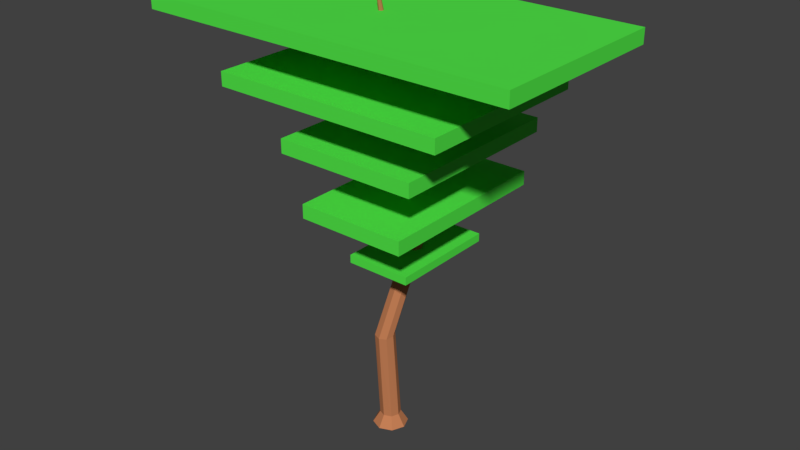 # Source: rbol_5.blend  (saved by Blender 2.79.0; exported with 4.5.12 LTS)
import bpy
from mathutils import Matrix  # noqa: F401  (used for matrix-valued properties, if any)

bpy.ops.wm.read_factory_settings(use_empty=True)
scene = bpy.context.scene
scene.name = 'Scene'

# ---- collections
col_collection_1 = bpy.data.collections.new('Collection 1'); scene.collection.children.link(col_collection_1)

# ---- materials (node trees are filled in below, after node groups)
mat_material_001 = bpy.data.materials.new('Material.001')
mat_material_001.alpha_threshold = 0.0
mat_material_001.use_transparent_shadow = False
mat_material_001.diffuse_color = (0.5596, 0.2143, 0.09387, 1.0)
mat_material_001.roughness = 0.5
mat_material = bpy.data.materials.new('Material')
mat_material.alpha_threshold = 0.0
mat_material.use_transparent_shadow = False
mat_material.diffuse_color = (0.08376, 0.8, 0.06595, 1.0)
mat_material.roughness = 0.5

# ---- material node trees

# ---- world
world_world = bpy.data.worlds.new('World'); scene.world = world_world
world_world.color = (0.05088, 0.05088, 0.05088)
world_world.use_sun_shadow = False
world_world.sun_shadow_jitter_overblur = 0.0
world_world.cycles.sampling_method = 'MANUAL'

# ---- meshes
me_circle_001 = bpy.data.meshes.new('Circle.001')
me_circle_001.from_pydata([(-0.8104, 2.753, -21.94), (-1.044, 2.656, -21.94), (-1.141, 2.422, -21.94), (-1.044, 2.188, -21.94), (-0.8104, 2.091, -21.94), (-0.5765, 2.188, -21.94), (-0.4796, 2.422, -21.94), (-0.5765, 2.656, -21.94), (-0.8234, 2.485, -18.8), (-1.043, 2.385, -18.82), (-1.127, 2.163, -18.87), (-1.025, 1.949, -18.92), (-0.7974, 1.869, -18.94), (-0.5776, 1.969, -18.93), (-0.4942, 2.191, -18.88), (-0.596, 2.405, -18.83), (-0.2679, 3.148, -15.81), (-0.4717, 3.055, -15.82), (-0.5491, 2.849, -15.87), (-0.4547, 2.65, -15.92), (-0.2438, 2.576, -15.94), (-0.03996, 2.669, -15.92), (0.03741, 2.875, -15.87), (-0.05699, 3.073, -15.83), (-0.8104, 2.984, -22.32), (-1.207, 2.819, -22.32), (-1.372, 2.422, -22.32), (-1.207, 2.025, -22.32), (-0.8104, 1.86, -22.32), (-0.4132, 2.025, -22.32), (-0.2488, 2.422, -22.32), (-0.4132, 2.819, -22.32), (-0.392, 2.832, -12.09), (-0.5306, 2.769, -12.1), (-0.5832, 2.629, -12.13), (-0.519, 2.494, -12.16), (-0.3757, 2.443, -12.18), (-0.2371, 2.506, -12.16), (-0.1845, 2.646, -12.13), (-0.2487, 2.781, -12.1), (-0.5206, 2.107, -9.652), (-0.6035, 2.069, -9.659), (-0.635, 1.985, -9.677), (-0.5966, 1.905, -9.696), (-0.5108, 1.874, -9.705), (-0.4279, 1.912, -9.698), (-0.3964, 1.996, -9.679), (-0.4348, 2.077, -9.66), (-0.4705, 1.627, -7.941), (-0.5032, 1.612, -7.944), (-0.5156, 1.579, -7.952), (-0.5004, 1.547, -7.959), (-0.4666, 1.535, -7.962), (-0.434, 1.55, -7.96), (-0.4215, 1.583, -7.952), (-0.4367, 1.615, -7.945), (-1.32, 1.242, -16.19), (-1.32, 1.242, -15.93), (-1.32, 4.738, -16.19), (-1.32, 4.738, -15.93), (0.7755, 1.242, -16.19), (0.7755, 1.242, -15.93), (0.7755, 4.738, -16.19), (0.7755, 4.738, -15.93), (-2.032, 0.08153, -14.52), (-2.032, 0.08153, -14.07), (-2.032, 5.952, -14.52), (-2.032, 5.952, -14.07), (1.487, 0.08153, -14.52), (1.487, 0.08153, -14.07), (1.487, 5.952, -14.52), (1.487, 5.952, -14.07), (-2.682, -0.005878, -12.67), (-2.682, -0.005878, -12.22), (-2.682, 5.865, -12.67), (-2.682, 5.865, -12.22), (1.896, -0.005878, -12.67), (1.896, -0.005878, -12.22), (1.896, 5.865, -12.67), (1.896, 5.865, -12.22), (-4.183, -0.6801, -10.86), (-4.183, -0.6801, -10.42), (-4.183, 5.19, -10.86), (-4.183, 5.19, -10.42), (3.237, -0.6801, -10.86), (3.237, -0.6801, -10.42), (3.237, 5.19, -10.86), (3.237, 5.19, -10.42), (-6.409, -1.07, -9.015), (-6.409, -1.07, -8.568), (-6.409, 4.8, -9.015), (-6.409, 4.8, -8.568), (5.543, -1.07, -9.015), (5.543, -1.07, -8.568), (5.543, 4.8, -9.015), (5.543, 4.8, -8.568)], [], [(0, 8, 15, 7), (6, 14, 13, 5), (4, 12, 11, 3), (2, 10, 9, 1), (7, 15, 14, 6), (5, 13, 12, 4), (3, 11, 10, 2), (1, 9, 8, 0), (9, 10, 18, 17), (14, 15, 23, 22), (12, 13, 21, 20), (10, 11, 19, 18), (8, 9, 17, 16), (15, 8, 16, 23), (13, 14, 22, 21), (11, 12, 20, 19), (0, 7, 31, 24), (6, 5, 29, 30), (4, 3, 27, 28), (2, 1, 25, 26), (7, 6, 30, 31), (5, 4, 28, 29), (3, 2, 26, 27), (1, 0, 24, 25), (23, 16, 32, 39), (21, 22, 38, 37), (19, 20, 36, 35), (17, 18, 34, 33), (22, 23, 39, 38), (20, 21, 37, 36), (18, 19, 35, 34), (16, 17, 33, 32), (39, 32, 40, 47), (42, 43, 51, 50), (37, 38, 46, 45), (35, 36, 44, 43), (33, 34, 42, 41), (38, 39, 47, 46), (36, 37, 45, 44), (34, 35, 43, 42), (32, 33, 41, 40), (49, 50, 51, 52, 53, 54, 55, 48), (40, 41, 49, 48), (47, 40, 48, 55), (45, 46, 54, 53), (43, 44, 52, 51), (41, 42, 50, 49), (46, 47, 55, 54), (44, 45, 53, 52), (56, 57, 59, 58), (58, 59, 63, 62), (62, 63, 61, 60), (60, 61, 57, 56), (58, 62, 60, 56), (63, 59, 57, 61), (64, 65, 67, 66), (66, 67, 71, 70), (70, 71, 69, 68), (68, 69, 65, 64), (66, 70, 68, 64), (71, 67, 65, 69), (72, 73, 75, 74), (74, 75, 79, 78), (78, 79, 77, 76), (76, 77, 73, 72), (74, 78, 76, 72), (79, 75, 73, 77), (80, 81, 83, 82), (82, 83, 87, 86), (86, 87, 85, 84), (84, 85, 81, 80), (82, 86, 84, 80), (87, 83, 81, 85), (88, 89, 91, 90), (90, 91, 95, 94), (94, 95, 93, 92), (92, 93, 89, 88), (90, 94, 92, 88), (95, 91, 89, 93)])
me_circle_001.polygons.foreach_set('material_index', [0, 0, 0, 0, 0, 0, 0, 0, 0, 0, 0, 0, 0, 0, 0, 0, 0, 0, 0, 0, 0, 0, 0, 0, 0, 0, 0, 0, 0, 0, 0, 0, 0, 0, 0, 0, 0, 0, 0, 0, 0, 0, 0, 0, 0, 0, 0, 0, 0, 1, 1, 1, 1, 1, 1, 1, 1, 1, 1, 1, 1, 1, 1, 1, 1, 1, 1, 1, 1, 1, 1, 1, 1, 1, 1, 1, 1, 1, 1])
_uv = me_circle_001.uv_layers.new(name='UVMap')
_uv.uv.foreach_set('vector', [0.9257, 0.01806, 0.9329, 0.1583, 0.9232, 0.158, 0.9158, 0.01886, 0.8499, 0.6257, 0.8554, 0.4887, 0.865, 0.4906, 0.8598, 0.6253, 0.8889, 0.6247, 0.8948, 0.4909, 0.9045, 0.4905, 0.8988, 0.6254, 0.7959, 0.01789, 0.8037, 0.1549, 0.7936, 0.1569, 0.7853, 0.01781, 0.8397, 0.626, 0.8461, 0.4868, 0.8554, 0.4887, 0.8499, 0.6257, 0.8787, 0.6243, 0.8853, 0.4897, 0.8948, 0.4909, 0.8889, 0.6247, 0.805, 0.0186, 0.8119, 0.1533, 0.8037, 0.1549, 0.7959, 0.01789, 0.9359, 0.01784, 0.9425, 0.1573, 0.9329, 0.1583, 0.9257, 0.01806, 0.7936, 0.1569, 0.8037, 0.1549, 0.767, 0.2892, 0.7576, 0.2911, 0.8554, 0.4887, 0.8461, 0.4868, 0.8136, 0.3539, 0.8223, 0.3557, 0.8948, 0.4909, 0.8853, 0.4897, 0.8676, 0.3558, 0.8764, 0.3568, 0.8037, 0.1549, 0.8119, 0.1533, 0.7746, 0.2877, 0.767, 0.2892, 0.9329, 0.1583, 0.9425, 0.1573, 0.9231, 0.29, 0.9143, 0.291, 0.9232, 0.158, 0.9329, 0.1583, 0.9143, 0.291, 0.9053, 0.2907, 0.865, 0.4906, 0.8554, 0.4887, 0.8223, 0.3557, 0.8312, 0.3574, 0.9045, 0.4905, 0.8948, 0.4909, 0.8764, 0.3568, 0.8854, 0.3565, 0.9257, 0.01806, 0.9158, 0.01886, 0.9078, 0.001728, 0.9246, 0.0003787, 0.8499, 0.6257, 0.8598, 0.6253, 0.8676, 0.6421, 0.8506, 0.6427, 0.8889, 0.6247, 0.8988, 0.6254, 0.9053, 0.6425, 0.8884, 0.6413, 0.7959, 0.01789, 0.7853, 0.01781, 0.7801, 0.0, 0.7982, 0.000134, 0.8397, 0.626, 0.8499, 0.6257, 0.8506, 0.6427, 0.8334, 0.6433, 0.8787, 0.6243, 0.8889, 0.6247, 0.8884, 0.6413, 0.8711, 0.6407, 0.805, 0.0186, 0.7959, 0.01789, 0.7982, 0.000134, 0.8136, 0.001343, 0.9359, 0.01784, 0.9257, 0.01806, 0.9246, 0.0003787, 0.9419, 0.0, 0.9053, 0.2907, 0.9143, 0.291, 0.9275, 0.4571, 0.9214, 0.4569, 0.8312, 0.3574, 0.8223, 0.3557, 0.8266, 0.1884, 0.8326, 0.1896, 0.8854, 0.3565, 0.8764, 0.3568, 0.89, 0.1893, 0.8961, 0.189, 0.7576, 0.2911, 0.767, 0.2892, 0.7728, 0.4558, 0.7664, 0.4572, 0.8223, 0.3557, 0.8136, 0.3539, 0.8207, 0.1872, 0.8266, 0.1884, 0.8764, 0.3568, 0.8676, 0.3558, 0.884, 0.1886, 0.89, 0.1893, 0.767, 0.2892, 0.7746, 0.2877, 0.778, 0.4549, 0.7728, 0.4558, 0.9143, 0.291, 0.9231, 0.29, 0.9335, 0.4565, 0.9275, 0.4571, 0.9214, 0.4569, 0.9275, 0.4571, 0.9389, 0.5674, 0.9352, 0.5672, 0.798, 0.5659, 0.8011, 0.5653, 0.8136, 0.6435, 0.8124, 0.6438, 0.8326, 0.1896, 0.8266, 0.1884, 0.8509, 0.07796, 0.8545, 0.07866, 0.8961, 0.189, 0.89, 0.1893, 0.9016, 0.07849, 0.9053, 0.07835, 0.7664, 0.4572, 0.7728, 0.4558, 0.798, 0.5659, 0.7941, 0.5667, 0.8266, 0.1884, 0.8207, 0.1872, 0.8473, 0.07723, 0.8509, 0.07796, 0.89, 0.1893, 0.884, 0.1886, 0.898, 0.07806, 0.9016, 0.07849, 0.7728, 0.4558, 0.778, 0.4549, 0.8011, 0.5653, 0.798, 0.5659, 0.9275, 0.4571, 0.9335, 0.4565, 0.9425, 0.567, 0.9389, 0.5674, 0.2505, 0.5364, 0.2494, 0.5375, 0.2479, 0.5375, 0.2468, 0.5364, 0.2468, 0.5348, 0.2479, 0.5337, 0.2494, 0.5337, 0.2505, 0.5348, 0.9389, 0.5674, 0.9425, 0.567, 0.9422, 0.6448, 0.9408, 0.645, 0.9352, 0.5672, 0.9389, 0.5674, 0.9408, 0.645, 0.9393, 0.6449, 0.8545, 0.07866, 0.8509, 0.07796, 0.8661, 0.0002884, 0.8676, 0.0005655, 0.9053, 0.07835, 0.9016, 0.07849, 0.9037, 0.0001693, 0.9052, 0.0001134, 0.7941, 0.5667, 0.798, 0.5659, 0.8124, 0.6438, 0.8109, 0.6441, 0.8509, 0.07796, 0.8473, 0.07723, 0.8647, 0.0, 0.8661, 0.0002884, 0.9016, 0.07849, 0.898, 0.07806, 0.9023, 0.0, 0.9037, 0.0001693, 0.4994, 0.6869, 0.488, 0.6871, 0.488, 0.5339, 0.4994, 0.5337, 0.2468, 0.7832, 0.2353, 0.7832, 0.2353, 0.6897, 0.2468, 0.6897, 0.2468, 0.6897, 0.2353, 0.6897, 0.2353, 0.5337, 0.2468, 0.5337, 0.488, 0.6871, 0.4994, 0.6871, 0.4994, 0.7806, 0.488, 0.7806, 0.8078, 0.6626, 0.898, 0.6626, 0.898, 0.8187, 0.8078, 0.8187, 0.2526, 0.7956, 0.3428, 0.7957, 0.3428, 0.9516, 0.2526, 0.9516, 1.0, 0.2573, 0.9808, 0.2577, 0.9808, 0.0003051, 1.0, 0.0, 0.4195, 0.9528, 0.4003, 0.9527, 0.4003, 0.7956, 0.4195, 0.7957, 0.9364, 0.9247, 0.9172, 0.9247, 0.9172, 0.6626, 0.9364, 0.6626, 0.4003, 0.9527, 0.3811, 0.9527, 0.3811, 0.7957, 0.4003, 0.7956, 0.505, 0.6626, 0.6564, 0.6626, 0.6564, 0.9248, 0.505, 0.9248, 0.8078, 0.9246, 0.6564, 0.9246, 0.6564, 0.6626, 0.8078, 0.6627, 0.9556, 0.92, 0.9364, 0.9203, 0.9364, 0.6629, 0.9556, 0.6626, 0.362, 0.7956, 0.3811, 0.7957, 0.3811, 1.0, 0.362, 1.0, 0.488, 0.7957, 0.4688, 0.7957, 0.4688, 0.5337, 0.488, 0.5337, 0.362, 1.0, 0.3428, 1.0, 0.3428, 0.7957, 0.362, 0.7956, 0.0, 0.5337, 0.197, 0.5337, 0.197, 0.7958, 6.155e-08, 0.7958, 0.4496, 0.7956, 0.2526, 0.7956, 0.2526, 0.5337, 0.4496, 0.5337, 0.9939, 0.92, 0.9748, 0.9203, 0.9748, 0.6629, 0.9939, 0.6626, 0.2162, 0.5337, 0.2353, 0.5337, 0.2353, 0.8649, 0.2162, 0.8648, 0.4688, 0.7957, 0.4496, 0.7957, 0.4496, 0.5337, 0.4688, 0.5337, 0.2162, 0.8648, 0.197, 0.8649, 0.197, 0.5337, 0.2162, 0.5337, 0.505, 0.3313, 0.505, 4.258e-08, 0.7576, 0.0, 0.7576, 0.3313, 0.505, 0.6626, 0.505, 0.3313, 0.7574, 0.3313, 0.7574, 0.6626, 0.9748, 0.92, 0.9556, 0.9203, 0.9556, 0.6629, 0.9748, 0.6626, 0.9808, 0.5335, 0.9617, 0.5335, 0.9617, 0.0, 0.9808, 3.524e-05, 0.9172, 0.9247, 0.898, 0.9247, 0.898, 0.6626, 0.9172, 0.6626, 0.9617, 0.5335, 0.9425, 0.5335, 0.9425, 2.076e-05, 0.9617, 0.0, 0.2526, 4.258e-08, 0.2526, 0.5337, 0.0, 0.5337, 5.642e-08, 0.0, 0.2526, 0.5337, 0.2526, 3.068e-05, 0.505, 0.0, 0.505, 0.5336])
me_circle_001.materials.append(mat_material_001)
me_circle_001.materials.append(mat_material)
me_circle_001.use_remesh_preserve_volume = False
me_circle_001.use_remesh_preserve_attributes = False
me_circle_001.use_mirror_vertex_groups = False
me_circle_001.update()

# ---- objects
ob_circle_001 = bpy.data.objects.new('Circle.001', me_circle_001)

# ---- transforms, parenting, visibility, modifiers, constraints
ob_circle_001.location = (0.8733, -2.404, 21.99)
ob_circle_001.lineart.crease_threshold = 0.0

# ---- collection membership
col_collection_1.objects.link(ob_circle_001)

# ---- scene / render settings (as saved in the file)
scene.frame_start = 1; scene.frame_end = 250; scene.frame_set(1)
scene.render.engine = 'BLENDER_EEVEE_NEXT'
scene.render.resolution_percentage = 50
scene.render.dither_intensity = 0.0
scene.cycles.use_denoising = False
scene.cycles.samples = 128
scene.cycles.sampling_pattern = 'TABULATED_SOBOL'
scene.cycles.use_adaptive_sampling = False
scene.cycles.use_light_tree = False
scene.cycles.blur_glossy = 0.0
scene.cycles.sample_clamp_indirect = 0.0
scene.view_settings.view_transform = 'Standard'
bpy.context.view_layer.update()

# ---- added for rendering (the .blend has no active camera and no usable light): camera, sun
cam_auto = bpy.data.cameras.new('AutoCamera')
cam_auto.lens = 50.0
cam_auto.sensor_width = 36.0
cam_auto.clip_end = 1000.0
ob_auto_camera = bpy.data.objects.new('AutoCamera', cam_auto)
scene.collection.objects.link(ob_auto_camera)
ob_auto_camera.location = (18.92, -22.1384, 21.6411)
ob_auto_camera.rotation_euler = (1.09748, -7.21219e-08, 0.694738)
scene.camera = ob_auto_camera
light_auto_sun = bpy.data.lights.new('AutoSun', 'SUN')
light_auto_sun.energy = 3.0
light_auto_sun.angle = 0.0523599
ob_auto_sun = bpy.data.objects.new('AutoSun', light_auto_sun)
scene.collection.objects.link(ob_auto_sun)
ob_auto_sun.rotation_euler = (0.872665, 0.174533, 0.523599)
bpy.context.view_layer.update()
